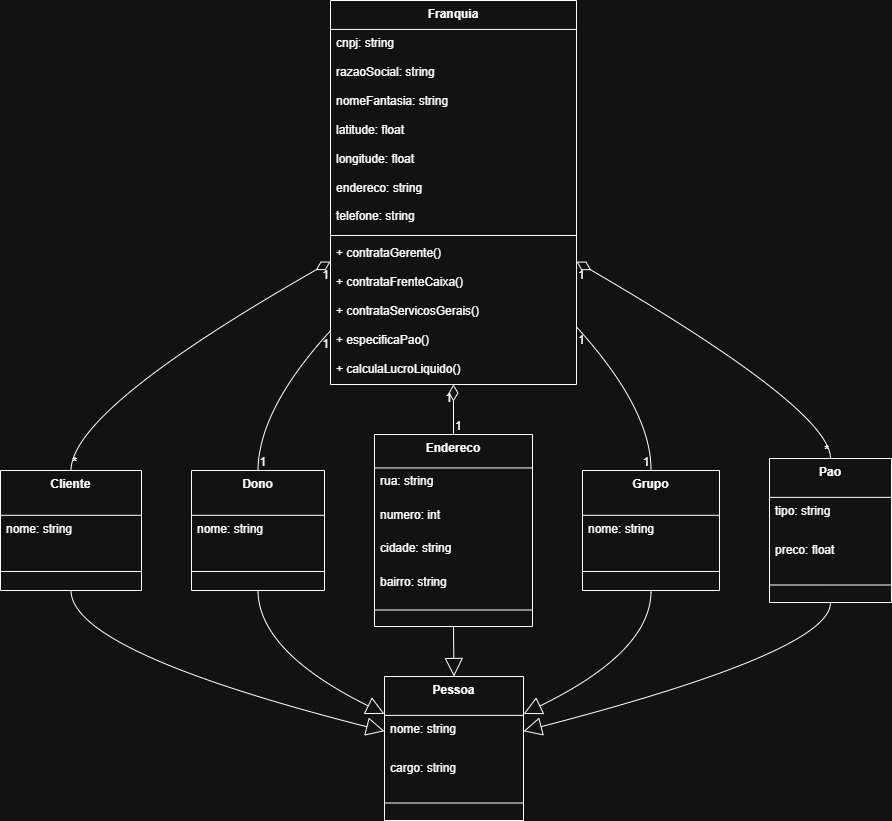

The diagram above was exported from draw.io. Its source (the exported page's mxGraphModel, read from the mxfile embedded in the PNG):
<mxGraphModel dx="1008" dy="585" grid="1" gridSize="10" guides="1" tooltips="1" connect="1" arrows="1" fold="1" page="1" pageScale="1" pageWidth="827" pageHeight="1169" math="0" shadow="0">
  <root>
    <mxCell id="0" />
    <mxCell id="1" parent="0" />
    <mxCell id="2" value="Franquia" style="swimlane;fontStyle=1;align=center;verticalAlign=top;childLayout=stackLayout;horizontal=1;startSize=28.923076923076923;horizontalStack=0;resizeParent=1;resizeParentMax=0;resizeLast=0;collapsible=0;marginBottom=0;" parent="1" vertex="1">
      <mxGeometry x="338" y="8" width="246" height="384" as="geometry" />
    </mxCell>
    <mxCell id="3" value="cnpj: string" style="text;strokeColor=none;fillColor=none;align=left;verticalAlign=top;spacingLeft=4;spacingRight=4;overflow=hidden;rotatable=0;points=[[0,0.5],[1,0.5]];portConstraint=eastwest;" parent="2" vertex="1">
      <mxGeometry y="29" width="246" height="29" as="geometry" />
    </mxCell>
    <mxCell id="4" value="razaoSocial: string" style="text;strokeColor=none;fillColor=none;align=left;verticalAlign=top;spacingLeft=4;spacingRight=4;overflow=hidden;rotatable=0;points=[[0,0.5],[1,0.5]];portConstraint=eastwest;" parent="2" vertex="1">
      <mxGeometry y="58" width="246" height="29" as="geometry" />
    </mxCell>
    <mxCell id="5" value="nomeFantasia: string" style="text;strokeColor=none;fillColor=none;align=left;verticalAlign=top;spacingLeft=4;spacingRight=4;overflow=hidden;rotatable=0;points=[[0,0.5],[1,0.5]];portConstraint=eastwest;" parent="2" vertex="1">
      <mxGeometry y="87" width="246" height="29" as="geometry" />
    </mxCell>
    <mxCell id="6" value="latitude: float" style="text;strokeColor=none;fillColor=none;align=left;verticalAlign=top;spacingLeft=4;spacingRight=4;overflow=hidden;rotatable=0;points=[[0,0.5],[1,0.5]];portConstraint=eastwest;" parent="2" vertex="1">
      <mxGeometry y="116" width="246" height="29" as="geometry" />
    </mxCell>
    <mxCell id="7" value="longitude: float" style="text;strokeColor=none;fillColor=none;align=left;verticalAlign=top;spacingLeft=4;spacingRight=4;overflow=hidden;rotatable=0;points=[[0,0.5],[1,0.5]];portConstraint=eastwest;" parent="2" vertex="1">
      <mxGeometry y="145" width="246" height="29" as="geometry" />
    </mxCell>
    <mxCell id="8" value="endereco: string" style="text;strokeColor=none;fillColor=none;align=left;verticalAlign=top;spacingLeft=4;spacingRight=4;overflow=hidden;rotatable=0;points=[[0,0.5],[1,0.5]];portConstraint=eastwest;" parent="2" vertex="1">
      <mxGeometry y="174" width="246" height="29" as="geometry" />
    </mxCell>
    <mxCell id="9" value="telefone: string" style="text;strokeColor=none;fillColor=none;align=left;verticalAlign=top;spacingLeft=4;spacingRight=4;overflow=hidden;rotatable=0;points=[[0,0.5],[1,0.5]];portConstraint=eastwest;" parent="2" vertex="1">
      <mxGeometry y="202" width="246" height="29" as="geometry" />
    </mxCell>
    <mxCell id="10" style="line;strokeWidth=1;fillColor=none;align=left;verticalAlign=middle;spacingTop=-1;spacingLeft=3;spacingRight=3;rotatable=0;labelPosition=right;points=[];portConstraint=eastwest;strokeColor=inherit;" parent="2" vertex="1">
      <mxGeometry y="231" width="246" height="8" as="geometry" />
    </mxCell>
    <mxCell id="11" value="+ contrataGerente()" style="text;strokeColor=none;fillColor=none;align=left;verticalAlign=top;spacingLeft=4;spacingRight=4;overflow=hidden;rotatable=0;points=[[0,0.5],[1,0.5]];portConstraint=eastwest;" parent="2" vertex="1">
      <mxGeometry y="239" width="246" height="29" as="geometry" />
    </mxCell>
    <mxCell id="12" value="+ contrataFrenteCaixa()" style="text;strokeColor=none;fillColor=none;align=left;verticalAlign=top;spacingLeft=4;spacingRight=4;overflow=hidden;rotatable=0;points=[[0,0.5],[1,0.5]];portConstraint=eastwest;" parent="2" vertex="1">
      <mxGeometry y="268" width="246" height="29" as="geometry" />
    </mxCell>
    <mxCell id="13" value="+ contrataServicosGerais()" style="text;strokeColor=none;fillColor=none;align=left;verticalAlign=top;spacingLeft=4;spacingRight=4;overflow=hidden;rotatable=0;points=[[0,0.5],[1,0.5]];portConstraint=eastwest;" parent="2" vertex="1">
      <mxGeometry y="297" width="246" height="29" as="geometry" />
    </mxCell>
    <mxCell id="14" value="+ especificaPao()" style="text;strokeColor=none;fillColor=none;align=left;verticalAlign=top;spacingLeft=4;spacingRight=4;overflow=hidden;rotatable=0;points=[[0,0.5],[1,0.5]];portConstraint=eastwest;" parent="2" vertex="1">
      <mxGeometry y="326" width="246" height="29" as="geometry" />
    </mxCell>
    <mxCell id="15" value="+ calculaLucroLiquido()" style="text;strokeColor=none;fillColor=none;align=left;verticalAlign=top;spacingLeft=4;spacingRight=4;overflow=hidden;rotatable=0;points=[[0,0.5],[1,0.5]];portConstraint=eastwest;" parent="2" vertex="1">
      <mxGeometry y="355" width="246" height="29" as="geometry" />
    </mxCell>
    <mxCell id="16" value="Pessoa" style="swimlane;fontStyle=1;align=center;verticalAlign=top;childLayout=stackLayout;horizontal=1;startSize=38.857142857142854;horizontalStack=0;resizeParent=1;resizeParentMax=0;resizeLast=0;collapsible=0;marginBottom=0;" parent="1" vertex="1">
      <mxGeometry x="392" y="684" width="139" height="144" as="geometry" />
    </mxCell>
    <mxCell id="17" value="nome: string" style="text;strokeColor=none;fillColor=none;align=left;verticalAlign=top;spacingLeft=4;spacingRight=4;overflow=hidden;rotatable=0;points=[[0,0.5],[1,0.5]];portConstraint=eastwest;" parent="16" vertex="1">
      <mxGeometry y="39" width="139" height="39" as="geometry" />
    </mxCell>
    <mxCell id="18" value="cargo: string" style="text;strokeColor=none;fillColor=none;align=left;verticalAlign=top;spacingLeft=4;spacingRight=4;overflow=hidden;rotatable=0;points=[[0,0.5],[1,0.5]];portConstraint=eastwest;" parent="16" vertex="1">
      <mxGeometry y="78" width="139" height="39" as="geometry" />
    </mxCell>
    <mxCell id="19" style="line;strokeWidth=1;fillColor=none;align=left;verticalAlign=middle;spacingTop=-1;spacingLeft=3;spacingRight=3;rotatable=0;labelPosition=right;points=[];portConstraint=eastwest;strokeColor=inherit;" parent="16" vertex="1">
      <mxGeometry y="117" width="139" height="19" as="geometry" />
    </mxCell>
    <mxCell id="20" value="Dono" style="swimlane;fontStyle=1;align=center;verticalAlign=top;childLayout=stackLayout;horizontal=1;startSize=44.8;horizontalStack=0;resizeParent=1;resizeParentMax=0;resizeLast=0;collapsible=0;marginBottom=0;" parent="1" vertex="1">
      <mxGeometry x="199" y="478" width="133" height="120" as="geometry" />
    </mxCell>
    <mxCell id="21" value="nome: string" style="text;strokeColor=none;fillColor=none;align=left;verticalAlign=top;spacingLeft=4;spacingRight=4;overflow=hidden;rotatable=0;points=[[0,0.5],[1,0.5]];portConstraint=eastwest;" parent="20" vertex="1">
      <mxGeometry y="45" width="133" height="45" as="geometry" />
    </mxCell>
    <mxCell id="22" style="line;strokeWidth=1;fillColor=none;align=left;verticalAlign=middle;spacingTop=-1;spacingLeft=3;spacingRight=3;rotatable=0;labelPosition=right;points=[];portConstraint=eastwest;strokeColor=inherit;" parent="20" vertex="1">
      <mxGeometry y="90" width="133" height="22" as="geometry" />
    </mxCell>
    <mxCell id="23" value="Endereco" style="swimlane;fontStyle=1;align=center;verticalAlign=top;childLayout=stackLayout;horizontal=1;startSize=33.45454545454545;horizontalStack=0;resizeParent=1;resizeParentMax=0;resizeLast=0;collapsible=0;marginBottom=0;" parent="1" vertex="1">
      <mxGeometry x="382" y="442" width="158" height="192" as="geometry" />
    </mxCell>
    <mxCell id="24" value="rua: string" style="text;strokeColor=none;fillColor=none;align=left;verticalAlign=top;spacingLeft=4;spacingRight=4;overflow=hidden;rotatable=0;points=[[0,0.5],[1,0.5]];portConstraint=eastwest;" parent="23" vertex="1">
      <mxGeometry y="33" width="158" height="33" as="geometry" />
    </mxCell>
    <mxCell id="25" value="numero: int" style="text;strokeColor=none;fillColor=none;align=left;verticalAlign=top;spacingLeft=4;spacingRight=4;overflow=hidden;rotatable=0;points=[[0,0.5],[1,0.5]];portConstraint=eastwest;" parent="23" vertex="1">
      <mxGeometry y="67" width="158" height="33" as="geometry" />
    </mxCell>
    <mxCell id="26" value="cidade: string" style="text;strokeColor=none;fillColor=none;align=left;verticalAlign=top;spacingLeft=4;spacingRight=4;overflow=hidden;rotatable=0;points=[[0,0.5],[1,0.5]];portConstraint=eastwest;" parent="23" vertex="1">
      <mxGeometry y="100" width="158" height="33" as="geometry" />
    </mxCell>
    <mxCell id="27" value="bairro: string" style="text;strokeColor=none;fillColor=none;align=left;verticalAlign=top;spacingLeft=4;spacingRight=4;overflow=hidden;rotatable=0;points=[[0,0.5],[1,0.5]];portConstraint=eastwest;" parent="23" vertex="1">
      <mxGeometry y="134" width="158" height="33" as="geometry" />
    </mxCell>
    <mxCell id="28" style="line;strokeWidth=1;fillColor=none;align=left;verticalAlign=middle;spacingTop=-1;spacingLeft=3;spacingRight=3;rotatable=0;labelPosition=right;points=[];portConstraint=eastwest;strokeColor=inherit;" parent="23" vertex="1">
      <mxGeometry y="167" width="158" height="17" as="geometry" />
    </mxCell>
    <mxCell id="29" value="Grupo" style="swimlane;fontStyle=1;align=center;verticalAlign=top;childLayout=stackLayout;horizontal=1;startSize=44.8;horizontalStack=0;resizeParent=1;resizeParentMax=0;resizeLast=0;collapsible=0;marginBottom=0;" parent="1" vertex="1">
      <mxGeometry x="590" y="478" width="137" height="120" as="geometry" />
    </mxCell>
    <mxCell id="30" value="nome: string" style="text;strokeColor=none;fillColor=none;align=left;verticalAlign=top;spacingLeft=4;spacingRight=4;overflow=hidden;rotatable=0;points=[[0,0.5],[1,0.5]];portConstraint=eastwest;" parent="29" vertex="1">
      <mxGeometry y="45" width="137" height="45" as="geometry" />
    </mxCell>
    <mxCell id="31" style="line;strokeWidth=1;fillColor=none;align=left;verticalAlign=middle;spacingTop=-1;spacingLeft=3;spacingRight=3;rotatable=0;labelPosition=right;points=[];portConstraint=eastwest;strokeColor=inherit;" parent="29" vertex="1">
      <mxGeometry y="90" width="137" height="22" as="geometry" />
    </mxCell>
    <mxCell id="32" value="Pao" style="swimlane;fontStyle=1;align=center;verticalAlign=top;childLayout=stackLayout;horizontal=1;startSize=38.857142857142854;horizontalStack=0;resizeParent=1;resizeParentMax=0;resizeLast=0;collapsible=0;marginBottom=0;" parent="1" vertex="1">
      <mxGeometry x="777" y="466" width="122" height="144" as="geometry" />
    </mxCell>
    <mxCell id="33" value="tipo: string" style="text;strokeColor=none;fillColor=none;align=left;verticalAlign=top;spacingLeft=4;spacingRight=4;overflow=hidden;rotatable=0;points=[[0,0.5],[1,0.5]];portConstraint=eastwest;" parent="32" vertex="1">
      <mxGeometry y="39" width="122" height="39" as="geometry" />
    </mxCell>
    <mxCell id="34" value="preco: float" style="text;strokeColor=none;fillColor=none;align=left;verticalAlign=top;spacingLeft=4;spacingRight=4;overflow=hidden;rotatable=0;points=[[0,0.5],[1,0.5]];portConstraint=eastwest;" parent="32" vertex="1">
      <mxGeometry y="78" width="122" height="39" as="geometry" />
    </mxCell>
    <mxCell id="35" style="line;strokeWidth=1;fillColor=none;align=left;verticalAlign=middle;spacingTop=-1;spacingLeft=3;spacingRight=3;rotatable=0;labelPosition=right;points=[];portConstraint=eastwest;strokeColor=inherit;" parent="32" vertex="1">
      <mxGeometry y="117" width="122" height="19" as="geometry" />
    </mxCell>
    <mxCell id="36" value="Cliente" style="swimlane;fontStyle=1;align=center;verticalAlign=top;childLayout=stackLayout;horizontal=1;startSize=44.8;horizontalStack=0;resizeParent=1;resizeParentMax=0;resizeLast=0;collapsible=0;marginBottom=0;" parent="1" vertex="1">
      <mxGeometry x="8" y="478" width="141" height="120" as="geometry" />
    </mxCell>
    <mxCell id="37" value="nome: string" style="text;strokeColor=none;fillColor=none;align=left;verticalAlign=top;spacingLeft=4;spacingRight=4;overflow=hidden;rotatable=0;points=[[0,0.5],[1,0.5]];portConstraint=eastwest;" parent="36" vertex="1">
      <mxGeometry y="45" width="141" height="45" as="geometry" />
    </mxCell>
    <mxCell id="38" style="line;strokeWidth=1;fillColor=none;align=left;verticalAlign=middle;spacingTop=-1;spacingLeft=3;spacingRight=3;rotatable=0;labelPosition=right;points=[];portConstraint=eastwest;strokeColor=inherit;" parent="36" vertex="1">
      <mxGeometry y="90" width="141" height="22" as="geometry" />
    </mxCell>
    <mxCell id="39" value="" style="curved=1;startArrow=none;endArrow=none;exitX=0;exitY=0.86;entryX=0.5;entryY=0;" parent="1" source="2" target="20" edge="1">
      <mxGeometry relative="1" as="geometry">
        <Array as="points">
          <mxPoint x="266" y="417" />
        </Array>
      </mxGeometry>
    </mxCell>
    <mxCell id="40" value="1" style="edgeLabel;resizable=0;labelBackgroundColor=none;fontSize=12;align=right;verticalAlign=top;" parent="39" vertex="1">
      <mxGeometry x="-1" relative="1" as="geometry" />
    </mxCell>
    <mxCell id="41" value="1" style="edgeLabel;resizable=0;labelBackgroundColor=none;fontSize=12;align=left;verticalAlign=bottom;" parent="39" vertex="1">
      <mxGeometry x="1" relative="1" as="geometry" />
    </mxCell>
    <mxCell id="42" value="" style="curved=1;startArrow=diamondThin;startSize=14;startFill=0;endArrow=none;exitX=0.5;exitY=1;entryX=0.5;entryY=0;" parent="1" source="2" target="23" edge="1">
      <mxGeometry relative="1" as="geometry">
        <Array as="points" />
      </mxGeometry>
    </mxCell>
    <mxCell id="43" value="1" style="edgeLabel;resizable=0;labelBackgroundColor=none;fontSize=12;align=right;verticalAlign=top;" parent="42" vertex="1">
      <mxGeometry x="-1" relative="1" as="geometry" />
    </mxCell>
    <mxCell id="44" value="1" style="edgeLabel;resizable=0;labelBackgroundColor=none;fontSize=12;align=left;verticalAlign=bottom;" parent="42" vertex="1">
      <mxGeometry x="1" relative="1" as="geometry" />
    </mxCell>
    <mxCell id="45" value="" style="curved=1;startArrow=none;endArrow=none;exitX=1;exitY=0.85;entryX=0.5;entryY=0;" parent="1" source="2" target="29" edge="1">
      <mxGeometry relative="1" as="geometry">
        <Array as="points">
          <mxPoint x="659" y="417" />
        </Array>
      </mxGeometry>
    </mxCell>
    <mxCell id="46" value="1" style="edgeLabel;resizable=0;labelBackgroundColor=none;fontSize=12;align=left;verticalAlign=top;" parent="45" vertex="1">
      <mxGeometry x="-1" relative="1" as="geometry" />
    </mxCell>
    <mxCell id="47" value="1" style="edgeLabel;resizable=0;labelBackgroundColor=none;fontSize=12;align=right;verticalAlign=bottom;" parent="45" vertex="1">
      <mxGeometry x="1" relative="1" as="geometry" />
    </mxCell>
    <mxCell id="48" value="" style="curved=1;startArrow=diamondThin;startSize=14;startFill=0;endArrow=none;exitX=1;exitY=0.68;entryX=0.5;entryY=0;" parent="1" source="2" target="32" edge="1">
      <mxGeometry relative="1" as="geometry">
        <Array as="points">
          <mxPoint x="838" y="417" />
        </Array>
      </mxGeometry>
    </mxCell>
    <mxCell id="49" value="1" style="edgeLabel;resizable=0;labelBackgroundColor=none;fontSize=12;align=left;verticalAlign=top;" parent="48" vertex="1">
      <mxGeometry x="-1" relative="1" as="geometry" />
    </mxCell>
    <mxCell id="50" value="*" style="edgeLabel;resizable=0;labelBackgroundColor=none;fontSize=12;align=right;verticalAlign=bottom;" parent="48" vertex="1">
      <mxGeometry x="1" relative="1" as="geometry" />
    </mxCell>
    <mxCell id="51" value="" style="curved=1;startArrow=diamondThin;startSize=14;startFill=0;endArrow=none;exitX=0;exitY=0.68;entryX=0.5;entryY=0;" parent="1" source="2" target="36" edge="1">
      <mxGeometry relative="1" as="geometry">
        <Array as="points">
          <mxPoint x="79" y="417" />
        </Array>
      </mxGeometry>
    </mxCell>
    <mxCell id="52" value="1" style="edgeLabel;resizable=0;labelBackgroundColor=none;fontSize=12;align=right;verticalAlign=top;" parent="51" vertex="1">
      <mxGeometry x="-1" relative="1" as="geometry" />
    </mxCell>
    <mxCell id="53" value="*" style="edgeLabel;resizable=0;labelBackgroundColor=none;fontSize=12;align=left;verticalAlign=bottom;" parent="51" vertex="1">
      <mxGeometry x="1" relative="1" as="geometry" />
    </mxCell>
    <mxCell id="54" value="" style="curved=1;startArrow=none;endArrow=block;endSize=16;endFill=0;exitX=0.5;exitY=1;entryX=0;entryY=0.38;" parent="1" source="36" target="16" edge="1">
      <mxGeometry relative="1" as="geometry">
        <Array as="points">
          <mxPoint x="79" y="659" />
        </Array>
      </mxGeometry>
    </mxCell>
    <mxCell id="55" value="" style="curved=1;startArrow=none;endArrow=block;endSize=16;endFill=0;exitX=0.5;exitY=1;entryX=0;entryY=0.26;" parent="1" source="20" target="16" edge="1">
      <mxGeometry relative="1" as="geometry">
        <Array as="points">
          <mxPoint x="266" y="659" />
        </Array>
      </mxGeometry>
    </mxCell>
    <mxCell id="56" value="" style="curved=1;startArrow=none;endArrow=block;endSize=16;endFill=0;exitX=0.5;exitY=1;entryX=0.5;entryY=0;" parent="1" source="23" target="16" edge="1">
      <mxGeometry relative="1" as="geometry">
        <Array as="points" />
      </mxGeometry>
    </mxCell>
    <mxCell id="57" value="" style="curved=1;startArrow=none;endArrow=block;endSize=16;endFill=0;exitX=0.5;exitY=1;entryX=1;entryY=0.26;" parent="1" source="29" target="16" edge="1">
      <mxGeometry relative="1" as="geometry">
        <Array as="points">
          <mxPoint x="659" y="659" />
        </Array>
      </mxGeometry>
    </mxCell>
    <mxCell id="58" value="" style="curved=1;startArrow=none;endArrow=block;endSize=16;endFill=0;exitX=0.5;exitY=1;entryX=1;entryY=0.38;" parent="1" source="32" target="16" edge="1">
      <mxGeometry relative="1" as="geometry">
        <Array as="points">
          <mxPoint x="838" y="659" />
        </Array>
      </mxGeometry>
    </mxCell>
  </root>
</mxGraphModel>